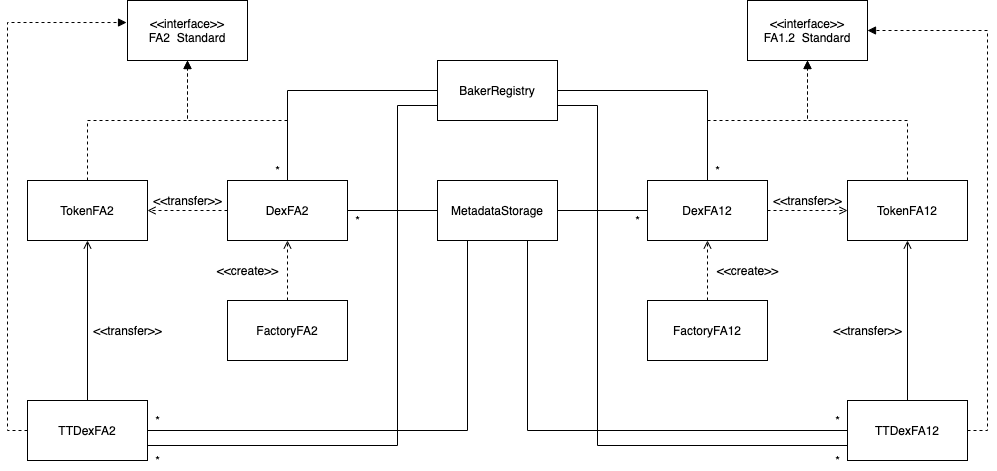

The diagram above was exported from draw.io. Its source (the exported page's mxGraphModel, read from the mxfile embedded in the PNG):
<mxGraphModel dx="2719" dy="898" grid="1" gridSize="10" guides="1" tooltips="1" connect="1" arrows="1" fold="1" page="1" pageScale="1" pageWidth="827" pageHeight="1169" math="0" shadow="0">
  <root>
    <mxCell id="0" />
    <mxCell id="1" parent="0" />
    <mxCell id="brjtcApE4DlwAQolggwg-13" style="edgeStyle=orthogonalEdgeStyle;rounded=0;orthogonalLoop=1;jettySize=auto;html=1;dashed=1;endArrow=block;endFill=1;exitX=0.5;exitY=0;exitDx=0;exitDy=0;" parent="1" source="brjtcApE4DlwAQolggwg-8" target="brjtcApE4DlwAQolggwg-9" edge="1">
      <mxGeometry relative="1" as="geometry" />
    </mxCell>
    <mxCell id="brjtcApE4DlwAQolggwg-23" style="edgeStyle=orthogonalEdgeStyle;rounded=0;orthogonalLoop=1;jettySize=auto;html=1;exitX=0;exitY=0.5;exitDx=0;exitDy=0;dashed=1;endArrow=open;endFill=0;" parent="1" source="brjtcApE4DlwAQolggwg-8" target="brjtcApE4DlwAQolggwg-14" edge="1">
      <mxGeometry relative="1" as="geometry" />
    </mxCell>
    <mxCell id="brjtcApE4DlwAQolggwg-8" value="DexFA2" style="rounded=0;whiteSpace=wrap;html=1;" parent="1" vertex="1">
      <mxGeometry x="40" y="200" width="120" height="60" as="geometry" />
    </mxCell>
    <mxCell id="brjtcApE4DlwAQolggwg-9" value="&amp;lt;&amp;lt;interface&amp;gt;&amp;gt;&lt;br&gt;FA2&amp;nbsp; Standard" style="rounded=0;whiteSpace=wrap;html=1;" parent="1" vertex="1">
      <mxGeometry x="-60" y="20" width="120" height="60" as="geometry" />
    </mxCell>
    <mxCell id="UVnHTx600nP4P7_fQjbY-6" style="edgeStyle=orthogonalEdgeStyle;rounded=0;orthogonalLoop=1;jettySize=auto;html=1;endArrow=none;endFill=0;" edge="1" parent="1" source="brjtcApE4DlwAQolggwg-10" target="brjtcApE4DlwAQolggwg-17">
      <mxGeometry relative="1" as="geometry" />
    </mxCell>
    <mxCell id="UVnHTx600nP4P7_fQjbY-7" style="edgeStyle=orthogonalEdgeStyle;rounded=0;orthogonalLoop=1;jettySize=auto;html=1;endArrow=none;endFill=0;" edge="1" parent="1" source="brjtcApE4DlwAQolggwg-10" target="brjtcApE4DlwAQolggwg-8">
      <mxGeometry relative="1" as="geometry" />
    </mxCell>
    <mxCell id="brjtcApE4DlwAQolggwg-10" value="MetadataStorage" style="rounded=0;whiteSpace=wrap;html=1;" parent="1" vertex="1">
      <mxGeometry x="250" y="200" width="120" height="60" as="geometry" />
    </mxCell>
    <mxCell id="brjtcApE4DlwAQolggwg-12" style="edgeStyle=orthogonalEdgeStyle;rounded=0;orthogonalLoop=1;jettySize=auto;html=1;entryX=0.5;entryY=1;entryDx=0;entryDy=0;dashed=1;endArrow=open;endFill=0;" parent="1" source="brjtcApE4DlwAQolggwg-11" target="brjtcApE4DlwAQolggwg-8" edge="1">
      <mxGeometry relative="1" as="geometry" />
    </mxCell>
    <mxCell id="brjtcApE4DlwAQolggwg-21" style="edgeStyle=orthogonalEdgeStyle;rounded=0;orthogonalLoop=1;jettySize=auto;html=1;dashed=1;endArrow=open;endFill=0;exitX=0.5;exitY=0;exitDx=0;exitDy=0;" parent="1" source="UVnHTx600nP4P7_fQjbY-1" target="brjtcApE4DlwAQolggwg-17" edge="1">
      <mxGeometry relative="1" as="geometry" />
    </mxCell>
    <mxCell id="brjtcApE4DlwAQolggwg-11" value="FactoryFA2" style="rounded=0;whiteSpace=wrap;html=1;" parent="1" vertex="1">
      <mxGeometry x="40" y="320" width="120" height="60" as="geometry" />
    </mxCell>
    <mxCell id="brjtcApE4DlwAQolggwg-15" style="edgeStyle=orthogonalEdgeStyle;rounded=0;orthogonalLoop=1;jettySize=auto;html=1;exitX=0.5;exitY=0;exitDx=0;exitDy=0;entryX=0.5;entryY=1;entryDx=0;entryDy=0;dashed=1;endArrow=block;endFill=1;" parent="1" source="brjtcApE4DlwAQolggwg-14" target="brjtcApE4DlwAQolggwg-9" edge="1">
      <mxGeometry relative="1" as="geometry" />
    </mxCell>
    <mxCell id="brjtcApE4DlwAQolggwg-14" value="TokenFA2" style="rounded=0;whiteSpace=wrap;html=1;" parent="1" vertex="1">
      <mxGeometry x="-160" y="200" width="120" height="60" as="geometry" />
    </mxCell>
    <mxCell id="brjtcApE4DlwAQolggwg-16" style="edgeStyle=orthogonalEdgeStyle;rounded=0;orthogonalLoop=1;jettySize=auto;html=1;dashed=1;endArrow=block;endFill=1;exitX=0.5;exitY=0;exitDx=0;exitDy=0;" parent="1" source="brjtcApE4DlwAQolggwg-17" target="brjtcApE4DlwAQolggwg-18" edge="1">
      <mxGeometry relative="1" as="geometry" />
    </mxCell>
    <mxCell id="brjtcApE4DlwAQolggwg-22" style="edgeStyle=orthogonalEdgeStyle;rounded=0;orthogonalLoop=1;jettySize=auto;html=1;entryX=0;entryY=0.5;entryDx=0;entryDy=0;dashed=1;endArrow=open;endFill=0;" parent="1" source="brjtcApE4DlwAQolggwg-17" target="brjtcApE4DlwAQolggwg-20" edge="1">
      <mxGeometry relative="1" as="geometry" />
    </mxCell>
    <mxCell id="brjtcApE4DlwAQolggwg-17" value="DexFA12" style="rounded=0;whiteSpace=wrap;html=1;" parent="1" vertex="1">
      <mxGeometry x="460" y="200" width="120" height="60" as="geometry" />
    </mxCell>
    <mxCell id="brjtcApE4DlwAQolggwg-18" value="&amp;lt;&amp;lt;interface&amp;gt;&amp;gt;&lt;br&gt;FA1.2&amp;nbsp; Standard" style="rounded=0;whiteSpace=wrap;html=1;" parent="1" vertex="1">
      <mxGeometry x="560" y="20" width="120" height="60" as="geometry" />
    </mxCell>
    <mxCell id="brjtcApE4DlwAQolggwg-19" style="edgeStyle=orthogonalEdgeStyle;rounded=0;orthogonalLoop=1;jettySize=auto;html=1;exitX=0.5;exitY=0;exitDx=0;exitDy=0;entryX=0.5;entryY=1;entryDx=0;entryDy=0;dashed=1;endArrow=block;endFill=1;" parent="1" source="brjtcApE4DlwAQolggwg-20" target="brjtcApE4DlwAQolggwg-18" edge="1">
      <mxGeometry relative="1" as="geometry" />
    </mxCell>
    <mxCell id="brjtcApE4DlwAQolggwg-20" value="TokenFA12" style="rounded=0;whiteSpace=wrap;html=1;" parent="1" vertex="1">
      <mxGeometry x="660" y="200" width="120" height="60" as="geometry" />
    </mxCell>
    <mxCell id="brjtcApE4DlwAQolggwg-26" value="*" style="text;html=1;align=center;verticalAlign=middle;resizable=0;points=[];autosize=1;" parent="1" vertex="1">
      <mxGeometry x="520" y="180" width="20" height="20" as="geometry" />
    </mxCell>
    <mxCell id="brjtcApE4DlwAQolggwg-27" value="*" style="text;html=1;align=center;verticalAlign=middle;resizable=0;points=[];autosize=1;" parent="1" vertex="1">
      <mxGeometry x="80" y="180" width="20" height="20" as="geometry" />
    </mxCell>
    <mxCell id="brjtcApE4DlwAQolggwg-28" value="&amp;lt;&amp;lt;create&amp;gt;&amp;gt;" style="text;html=1;align=center;verticalAlign=middle;resizable=0;points=[];autosize=1;" parent="1" vertex="1">
      <mxGeometry x="520" y="280" width="80" height="20" as="geometry" />
    </mxCell>
    <mxCell id="brjtcApE4DlwAQolggwg-29" value="&amp;lt;&amp;lt;create&amp;gt;&amp;gt;" style="text;html=1;align=center;verticalAlign=middle;resizable=0;points=[];autosize=1;" parent="1" vertex="1">
      <mxGeometry x="20" y="280" width="80" height="20" as="geometry" />
    </mxCell>
    <mxCell id="brjtcApE4DlwAQolggwg-30" value="&amp;lt;&amp;lt;transfer&amp;gt;&amp;gt;" style="text;html=1;align=center;verticalAlign=middle;resizable=0;points=[];autosize=1;" parent="1" vertex="1">
      <mxGeometry x="580" y="210" width="80" height="20" as="geometry" />
    </mxCell>
    <mxCell id="brjtcApE4DlwAQolggwg-31" value="&amp;lt;&amp;lt;transfer&amp;gt;&amp;gt;" style="text;html=1;align=center;verticalAlign=middle;resizable=0;points=[];autosize=1;" parent="1" vertex="1">
      <mxGeometry x="-40" y="210" width="80" height="20" as="geometry" />
    </mxCell>
    <mxCell id="UVnHTx600nP4P7_fQjbY-1" value="FactoryFA12" style="rounded=0;whiteSpace=wrap;html=1;" vertex="1" parent="1">
      <mxGeometry x="460" y="320" width="120" height="60" as="geometry" />
    </mxCell>
    <mxCell id="UVnHTx600nP4P7_fQjbY-8" style="edgeStyle=orthogonalEdgeStyle;rounded=0;orthogonalLoop=1;jettySize=auto;html=1;entryX=0.5;entryY=0;entryDx=0;entryDy=0;endArrow=none;endFill=0;" edge="1" parent="1" source="UVnHTx600nP4P7_fQjbY-3" target="brjtcApE4DlwAQolggwg-8">
      <mxGeometry relative="1" as="geometry" />
    </mxCell>
    <mxCell id="UVnHTx600nP4P7_fQjbY-9" style="edgeStyle=orthogonalEdgeStyle;rounded=0;orthogonalLoop=1;jettySize=auto;html=1;endArrow=none;endFill=0;" edge="1" parent="1" source="UVnHTx600nP4P7_fQjbY-3" target="brjtcApE4DlwAQolggwg-17">
      <mxGeometry relative="1" as="geometry" />
    </mxCell>
    <mxCell id="UVnHTx600nP4P7_fQjbY-3" value="BakerRegistry" style="rounded=0;whiteSpace=wrap;html=1;" vertex="1" parent="1">
      <mxGeometry x="250" y="80" width="120" height="60" as="geometry" />
    </mxCell>
    <mxCell id="UVnHTx600nP4P7_fQjbY-10" value="*" style="text;html=1;align=center;verticalAlign=middle;resizable=0;points=[];autosize=1;" vertex="1" parent="1">
      <mxGeometry x="160" y="230" width="20" height="20" as="geometry" />
    </mxCell>
    <mxCell id="UVnHTx600nP4P7_fQjbY-11" value="*" style="text;html=1;align=center;verticalAlign=middle;resizable=0;points=[];autosize=1;" vertex="1" parent="1">
      <mxGeometry x="440" y="230" width="20" height="20" as="geometry" />
    </mxCell>
    <mxCell id="UVnHTx600nP4P7_fQjbY-18" style="edgeStyle=orthogonalEdgeStyle;rounded=0;orthogonalLoop=1;jettySize=auto;html=1;entryX=0.25;entryY=1;entryDx=0;entryDy=0;endArrow=none;endFill=0;" edge="1" parent="1" source="UVnHTx600nP4P7_fQjbY-14" target="brjtcApE4DlwAQolggwg-10">
      <mxGeometry relative="1" as="geometry" />
    </mxCell>
    <mxCell id="UVnHTx600nP4P7_fQjbY-23" style="edgeStyle=orthogonalEdgeStyle;rounded=0;orthogonalLoop=1;jettySize=auto;html=1;entryX=0.5;entryY=1;entryDx=0;entryDy=0;endArrow=open;endFill=0;" edge="1" parent="1" source="UVnHTx600nP4P7_fQjbY-14" target="brjtcApE4DlwAQolggwg-14">
      <mxGeometry relative="1" as="geometry" />
    </mxCell>
    <mxCell id="UVnHTx600nP4P7_fQjbY-26" style="edgeStyle=orthogonalEdgeStyle;rounded=0;orthogonalLoop=1;jettySize=auto;html=1;entryX=-0.008;entryY=0.367;entryDx=0;entryDy=0;entryPerimeter=0;endArrow=block;endFill=1;startArrow=none;startFill=0;dashed=1;" edge="1" parent="1" source="UVnHTx600nP4P7_fQjbY-14" target="brjtcApE4DlwAQolggwg-9">
      <mxGeometry relative="1" as="geometry">
        <Array as="points">
          <mxPoint x="-180" y="450" />
          <mxPoint x="-180" y="42" />
        </Array>
      </mxGeometry>
    </mxCell>
    <mxCell id="UVnHTx600nP4P7_fQjbY-28" style="edgeStyle=orthogonalEdgeStyle;rounded=0;orthogonalLoop=1;jettySize=auto;html=1;exitX=1;exitY=0.75;exitDx=0;exitDy=0;entryX=0;entryY=0.75;entryDx=0;entryDy=0;startArrow=none;startFill=0;endArrow=none;endFill=0;" edge="1" parent="1" source="UVnHTx600nP4P7_fQjbY-14" target="UVnHTx600nP4P7_fQjbY-3">
      <mxGeometry relative="1" as="geometry">
        <Array as="points">
          <mxPoint x="210" y="465" />
          <mxPoint x="210" y="125" />
        </Array>
      </mxGeometry>
    </mxCell>
    <mxCell id="UVnHTx600nP4P7_fQjbY-14" value="TTDexFA2" style="rounded=0;whiteSpace=wrap;html=1;" vertex="1" parent="1">
      <mxGeometry x="-160" y="420" width="120" height="60" as="geometry" />
    </mxCell>
    <mxCell id="UVnHTx600nP4P7_fQjbY-19" style="edgeStyle=orthogonalEdgeStyle;rounded=0;orthogonalLoop=1;jettySize=auto;html=1;exitX=0;exitY=0.5;exitDx=0;exitDy=0;entryX=0.75;entryY=1;entryDx=0;entryDy=0;endArrow=none;endFill=0;" edge="1" parent="1" source="UVnHTx600nP4P7_fQjbY-15" target="brjtcApE4DlwAQolggwg-10">
      <mxGeometry relative="1" as="geometry" />
    </mxCell>
    <mxCell id="UVnHTx600nP4P7_fQjbY-22" style="edgeStyle=orthogonalEdgeStyle;rounded=0;orthogonalLoop=1;jettySize=auto;html=1;entryX=0.5;entryY=1;entryDx=0;entryDy=0;endArrow=open;endFill=0;" edge="1" parent="1" source="UVnHTx600nP4P7_fQjbY-15" target="brjtcApE4DlwAQolggwg-20">
      <mxGeometry relative="1" as="geometry" />
    </mxCell>
    <mxCell id="UVnHTx600nP4P7_fQjbY-27" style="edgeStyle=orthogonalEdgeStyle;rounded=0;orthogonalLoop=1;jettySize=auto;html=1;exitX=1;exitY=0.5;exitDx=0;exitDy=0;entryX=1;entryY=0.5;entryDx=0;entryDy=0;endArrow=block;endFill=1;dashed=1;" edge="1" parent="1" source="UVnHTx600nP4P7_fQjbY-15" target="brjtcApE4DlwAQolggwg-18">
      <mxGeometry relative="1" as="geometry" />
    </mxCell>
    <mxCell id="UVnHTx600nP4P7_fQjbY-29" style="edgeStyle=orthogonalEdgeStyle;rounded=0;orthogonalLoop=1;jettySize=auto;html=1;exitX=0;exitY=0.75;exitDx=0;exitDy=0;entryX=1;entryY=0.75;entryDx=0;entryDy=0;startArrow=none;startFill=0;endArrow=none;endFill=0;" edge="1" parent="1" source="UVnHTx600nP4P7_fQjbY-15" target="UVnHTx600nP4P7_fQjbY-3">
      <mxGeometry relative="1" as="geometry">
        <Array as="points">
          <mxPoint x="410" y="465" />
          <mxPoint x="410" y="125" />
        </Array>
      </mxGeometry>
    </mxCell>
    <mxCell id="UVnHTx600nP4P7_fQjbY-15" value="TTDexFA12" style="rounded=0;whiteSpace=wrap;html=1;" vertex="1" parent="1">
      <mxGeometry x="660" y="420" width="120" height="60" as="geometry" />
    </mxCell>
    <mxCell id="UVnHTx600nP4P7_fQjbY-20" value="*" style="text;html=1;align=center;verticalAlign=middle;resizable=0;points=[];autosize=1;" vertex="1" parent="1">
      <mxGeometry x="640" y="430" width="20" height="20" as="geometry" />
    </mxCell>
    <mxCell id="UVnHTx600nP4P7_fQjbY-21" value="*" style="text;html=1;align=center;verticalAlign=middle;resizable=0;points=[];autosize=1;" vertex="1" parent="1">
      <mxGeometry x="-40" y="430" width="20" height="20" as="geometry" />
    </mxCell>
    <mxCell id="UVnHTx600nP4P7_fQjbY-24" value="&amp;lt;&amp;lt;transfer&amp;gt;&amp;gt;" style="text;html=1;align=center;verticalAlign=middle;resizable=0;points=[];autosize=1;" vertex="1" parent="1">
      <mxGeometry x="640" y="340" width="80" height="20" as="geometry" />
    </mxCell>
    <mxCell id="UVnHTx600nP4P7_fQjbY-25" value="&amp;lt;&amp;lt;transfer&amp;gt;&amp;gt;" style="text;html=1;align=center;verticalAlign=middle;resizable=0;points=[];autosize=1;" vertex="1" parent="1">
      <mxGeometry x="-100" y="340" width="80" height="20" as="geometry" />
    </mxCell>
    <mxCell id="UVnHTx600nP4P7_fQjbY-30" value="*" style="text;html=1;align=center;verticalAlign=middle;resizable=0;points=[];autosize=1;" vertex="1" parent="1">
      <mxGeometry x="640" y="470" width="20" height="20" as="geometry" />
    </mxCell>
    <mxCell id="UVnHTx600nP4P7_fQjbY-31" value="*" style="text;html=1;align=center;verticalAlign=middle;resizable=0;points=[];autosize=1;" vertex="1" parent="1">
      <mxGeometry x="-40" y="470" width="20" height="20" as="geometry" />
    </mxCell>
  </root>
</mxGraphModel>